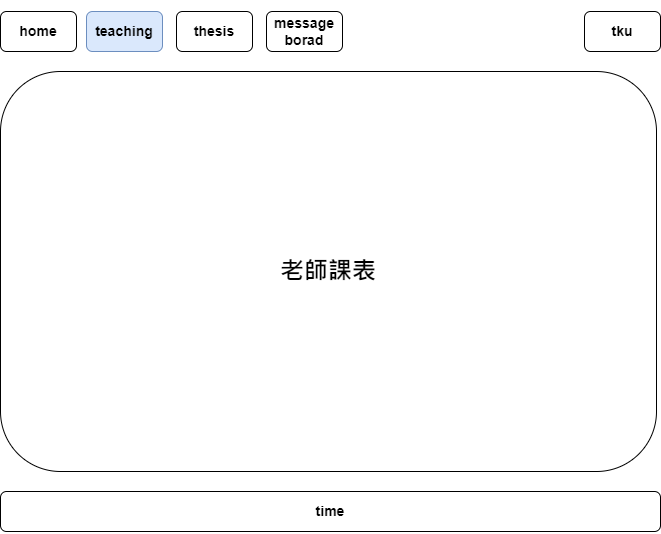

The diagram above was exported from draw.io. Its source (the exported page's mxGraphModel, read from the mxfile embedded in the PNG):
<mxGraphModel dx="1422" dy="865" grid="1" gridSize="10" guides="1" tooltips="1" connect="1" arrows="1" fold="1" page="1" pageScale="1" pageWidth="827" pageHeight="1169" math="0" shadow="0">
  <root>
    <mxCell id="0" />
    <mxCell id="1" parent="0" />
    <mxCell id="MnyZLvJJfQ_7i7TY7Ehm-1" value="&lt;h3&gt;home&lt;/h3&gt;" style="rounded=1;whiteSpace=wrap;html=1;" parent="1" vertex="1">
      <mxGeometry x="84" y="40" width="76" height="40" as="geometry" />
    </mxCell>
    <mxCell id="MnyZLvJJfQ_7i7TY7Ehm-2" value="&lt;h3&gt;time&lt;/h3&gt;" style="rounded=1;whiteSpace=wrap;html=1;" parent="1" vertex="1">
      <mxGeometry x="84" y="520" width="660" height="40" as="geometry" />
    </mxCell>
    <mxCell id="MnyZLvJJfQ_7i7TY7Ehm-3" value="&lt;h1&gt;老師課表&lt;/h1&gt;" style="rounded=1;whiteSpace=wrap;html=1;" parent="1" vertex="1">
      <mxGeometry x="84" y="100" width="656" height="400" as="geometry" />
    </mxCell>
    <mxCell id="MnyZLvJJfQ_7i7TY7Ehm-4" value="&lt;h3&gt;teaching&lt;/h3&gt;" style="rounded=1;whiteSpace=wrap;html=1;fillColor=#dae8fc;strokeColor=#6c8ebf;" parent="1" vertex="1">
      <mxGeometry x="170" y="40" width="76" height="40" as="geometry" />
    </mxCell>
    <mxCell id="MnyZLvJJfQ_7i7TY7Ehm-5" value="&lt;h3&gt;thesis&lt;/h3&gt;" style="rounded=1;whiteSpace=wrap;html=1;" parent="1" vertex="1">
      <mxGeometry x="260" y="40" width="76" height="40" as="geometry" />
    </mxCell>
    <mxCell id="MnyZLvJJfQ_7i7TY7Ehm-6" value="&lt;h3&gt;message borad&lt;/h3&gt;" style="rounded=1;whiteSpace=wrap;html=1;" parent="1" vertex="1">
      <mxGeometry x="350" y="40" width="76" height="40" as="geometry" />
    </mxCell>
    <mxCell id="MnyZLvJJfQ_7i7TY7Ehm-7" value="&lt;h3&gt;tku&lt;/h3&gt;" style="rounded=1;whiteSpace=wrap;html=1;" parent="1" vertex="1">
      <mxGeometry x="668" y="40" width="76" height="40" as="geometry" />
    </mxCell>
  </root>
</mxGraphModel>